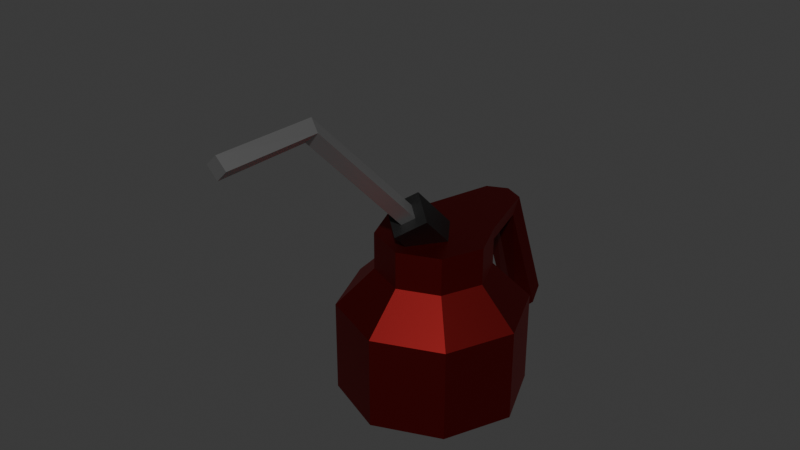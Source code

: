 # Source: CD_Oil_v1.blend  (saved by Blender 5.2.44; exported with 4.5.12 LTS)
import bpy
from mathutils import Matrix  # noqa: F401  (used for matrix-valued properties, if any)

bpy.ops.wm.read_factory_settings(use_empty=True)
scene = bpy.context.scene
scene.name = 'Scene'

# ---- collections
col_collection = bpy.data.collections.new('Collection'); scene.collection.children.link(col_collection)

# ---- materials (node trees are filled in below, after node groups)
mat_material_001 = bpy.data.materials.new('Material.001')
mat_material_002 = bpy.data.materials.new('Material.002')
mat_nozzle = bpy.data.materials.new('Nozzle')

# ---- material node trees
mat_material_001.use_nodes = True; mat_material_001.node_tree.nodes.clear()
_N = mat_material_001.node_tree.nodes; _L = mat_material_001.node_tree.links
n0 = _N.new('ShaderNodeBsdfPrincipled'); n0.name = 'Principled BSDF'; n0.location = (-200, 100)
n0.inputs[0].default_value = (0.214, 0.01435, 0.01435, 1.0)
n0.inputs[1].default_value = 1.0
n0.inputs[10].default_value = 0.005
n1 = _N.new('ShaderNodeOutputMaterial'); n1.name = 'Material Output'; n1.location = (200, 100)
_L.new(n0.outputs[0], n1.inputs[0])
n1.is_active_output = True
mat_material_002.use_nodes = True; mat_material_002.node_tree.nodes.clear()
_N = mat_material_002.node_tree.nodes; _L = mat_material_002.node_tree.links
n0 = _N.new('ShaderNodeBsdfPrincipled'); n0.name = 'Principled BSDF'; n0.location = (-200, 100)
n0.inputs[0].default_value = (0.05088, 0.05088, 0.05088, 1.0)
n0.inputs[1].default_value = 1.0
n0.inputs[10].default_value = 0.005
n1 = _N.new('ShaderNodeOutputMaterial'); n1.name = 'Material Output'; n1.location = (200, 100)
_L.new(n0.outputs[0], n1.inputs[0])
n1.is_active_output = True
mat_nozzle.use_nodes = True; mat_nozzle.node_tree.nodes.clear()
_N = mat_nozzle.node_tree.nodes; _L = mat_nozzle.node_tree.links
n0 = _N.new('ShaderNodeBsdfPrincipled'); n0.name = 'Principled BSDF'; n0.location = (-200, 100)
n0.inputs[0].default_value = (0.5225, 0.5225, 0.5225, 1.0)
n0.inputs[1].default_value = 1.0
n0.inputs[10].default_value = 0.005
n1 = _N.new('ShaderNodeOutputMaterial'); n1.name = 'Material Output'; n1.location = (200, 100)
_L.new(n0.outputs[0], n1.inputs[0])
n1.is_active_output = True

# ---- world
world_world = bpy.data.worlds.new('World'); scene.world = world_world
world_world.use_nodes = True; world_world.node_tree.nodes.clear()
_N = world_world.node_tree.nodes; _L = world_world.node_tree.links
n0 = _N.new('ShaderNodeOutputWorld'); n0.name = 'World Output'; n0.location = (200, 100)
n1 = _N.new('ShaderNodeBackground'); n1.name = 'Background'; n1.location = (-200, 100)
n1.inputs[0].default_value = (0.05088, 0.05088, 0.05088, 1.0)
_L.new(n1.outputs[0], n0.inputs[0])
n0.is_active_output = True
world_world.color = (0.05088, 0.05088, 0.05088)
world_world.sun_shadow_jitter_overblur = 0.0

# ---- meshes
me_cylinder = bpy.data.meshes.new('Cylinder')
me_cylinder.from_pydata([(0.0, 1.0, 0.0), (0.0, 1.0, 1.0), (0.7071, 0.7071, 0.0), (0.7071, 0.7071, 1.0), (1.0, 0.0, 0.0), (1.0, 0.0, 1.0), (0.7071, -0.7071, 0.0), (0.7071, -0.7071, 1.0), (0.0, -1.0, 0.0), (0.0, -1.0, 1.0), (-0.7071, -0.7071, 0.0), (-0.7071, -0.7071, 1.0), (-1.0, 0.0, 0.0), (-1.0, 0.0, 1.0), (-0.7071, 0.7071, 0.0), (-0.7071, 0.7071, 1.0), (0.4243, 0.4243, 1.4), (2.98e-09, 0.6, 1.4), (0.6, 0.0, 1.4), (0.4243, -0.4243, 1.4), (2.98e-09, -0.6, 1.4), (-0.4243, -0.4243, 1.4), (-0.6, 0.0, 1.4), (-0.4243, 0.4243, 1.4), (0.4243, 0.4243, 1.8), (2.98e-09, 0.6, 1.8), (0.6, 0.0, 1.8), (0.4243, -0.4243, 1.8), (2.98e-09, -0.6, 1.8), (-0.4243, -0.4243, 1.8), (-0.6, 0.0, 1.8), (-0.4243, 0.4243, 1.8), (0.2121, 1.174, 1.8), (-0.2121, 1.174, 1.8), (0.2121, 1.674, 0.5), (1.49e-09, 1.75, 0.3), (-0.2121, 1.674, 0.5), (0.4243, 0.3217, 1.628), (2.98e-09, 0.4974, 1.628), (-0.4243, 0.3217, 1.628), (0.2121, 1.072, 1.628), (1.49e-09, 1.047, 1.628), (-0.2121, 1.072, 1.628), (0.2121, 1.572, 0.3283), (1.49e-09, 1.547, 0.1283), (-0.2121, 1.572, 0.3283), (0.0, 1.274, 1.8)], [], [(0, 1, 3, 2), (2, 3, 5, 4), (4, 5, 7, 6), (6, 7, 9, 8), (8, 9, 11, 10), (10, 11, 13, 12), (1, 15, 23, 17), (12, 13, 15, 14), (14, 15, 1, 0), (0, 2, 4, 6, 8, 10, 12, 14), (23, 22, 30, 31), (3, 1, 17, 16), (7, 5, 18, 19), (13, 11, 21, 22), (9, 7, 19, 20), (15, 13, 22, 23), (5, 3, 16, 18), (11, 9, 20, 21), (24, 25, 31, 30, 29, 28, 27, 26), (21, 20, 28, 29), (19, 18, 26, 27), (16, 17, 25, 24), (17, 23, 31, 25), (22, 21, 29, 30), (20, 19, 27, 28), (18, 16, 24, 26), (24, 25, 38, 37), (36, 35, 44, 45), (33, 36, 45, 42), (31, 33, 42, 39), (38, 39, 42, 41), (37, 38, 41, 40), (41, 42, 45, 44), (40, 41, 44, 43), (32, 24, 37, 40), (25, 31, 39, 38), (34, 32, 40, 43), (35, 34, 43, 44), (24, 32, 46, 25), (34, 35, 46, 32), (25, 46, 33, 31), (35, 36, 33, 46)])
_uv = me_cylinder.uv_layers.new(name='UVMap')
_uv.uv.foreach_set('vector', [1.0, 0.5, 1.0, 1.0, 0.875, 1.0, 0.875, 0.5, 0.875, 0.5, 0.875, 1.0, 0.75, 1.0, 0.75, 0.5, 0.75, 0.5, 0.75, 1.0, 0.625, 1.0, 0.625, 0.5, 0.625, 0.5, 0.625, 1.0, 0.5, 1.0, 0.5, 0.5, 0.5, 0.5, 0.5, 1.0, 0.375, 1.0, 0.375, 0.5, 0.375, 0.5, 0.375, 1.0, 0.25, 1.0, 0.25, 0.5, 0.0, 1.0, 0.125, 1.0, 0.125, 1.0, 0.0, 1.0, 0.25, 0.5, 0.25, 1.0, 0.125, 1.0, 0.125, 0.5, 0.125, 0.5, 0.125, 1.0, 0.0, 1.0, 0.0, 0.5, 0.75, 0.49, 0.9197, 0.4197, 0.99, 0.25, 0.9197, 0.08029, 0.75, 0.01, 0.5803, 0.08029, 0.51, 0.25, 0.5803, 0.4197, 0.125, 1.0, 0.25, 1.0, 0.25, 1.0, 0.125, 1.0, 0.875, 1.0, 1.0, 1.0, 1.0, 1.0, 0.875, 1.0, 0.625, 1.0, 0.75, 1.0, 0.75, 1.0, 0.625, 1.0, 0.25, 1.0, 0.375, 1.0, 0.375, 1.0, 0.25, 1.0, 0.5, 1.0, 0.625, 1.0, 0.625, 1.0, 0.5, 1.0, 0.125, 1.0, 0.25, 1.0, 0.25, 1.0, 0.125, 1.0, 0.75, 1.0, 0.875, 1.0, 0.875, 1.0, 0.75, 1.0, 0.375, 1.0, 0.5, 1.0, 0.5, 1.0, 0.375, 1.0, 0.4197, 0.4197, 0.25, 0.49, 0.08029, 0.4197, 0.01, 0.25, 0.08029, 0.08029, 0.25, 0.01, 0.4197, 0.08029, 0.49, 0.25, 0.375, 1.0, 0.5, 1.0, 0.5, 1.0, 0.375, 1.0, 0.625, 1.0, 0.75, 1.0, 0.75, 1.0, 0.625, 1.0, 0.875, 1.0, 1.0, 1.0, 1.0, 1.0, 0.875, 1.0, 0.0, 1.0, 0.125, 1.0, 0.125, 1.0, 0.0, 1.0, 0.25, 1.0, 0.375, 1.0, 0.375, 1.0, 0.25, 1.0, 0.5, 1.0, 0.625, 1.0, 0.625, 1.0, 0.5, 1.0, 0.75, 1.0, 0.875, 1.0, 0.875, 1.0, 0.75, 1.0, 0.875, 1.0, 1.0, 1.0, 1.0, 1.0, 0.875, 1.0, 0.0, 0.0, 0.0, 0.0, 0.0, 0.0, 0.0, 0.0, 0.0, 0.0, 0.0, 0.0, 0.0, 0.0, 0.0, 0.0, 0.0, 0.0, 0.0, 0.0, 0.0, 0.0, 0.0, 0.0, 0.25, 0.49, 0.08029, 0.4197, 0.08029, 0.4197, 0.25, 0.49, 0.4197, 0.4197, 0.25, 0.49, 0.25, 0.49, 0.4197, 0.4197, 0.25, 0.49, 0.08029, 0.4197, 0.08029, 0.4197, 0.25, 0.49, 0.4197, 0.4197, 0.25, 0.49, 0.25, 0.49, 0.4197, 0.4197, 0.0, 0.0, 0.0, 0.0, 0.0, 0.0, 0.0, 0.0, 0.0, 1.0, 0.125, 1.0, 0.125, 1.0, 0.0, 1.0, 0.0, 0.0, 0.0, 0.0, 0.0, 0.0, 0.0, 0.0, 0.0, 0.0, 0.0, 0.0, 0.0, 0.0, 0.0, 0.0, 0.0, 0.0, 0.0, 0.0, 0.0, 0.0, 0.0, 0.0, 0.0, 0.0, 0.0, 0.0, 0.0, 0.0, 0.0, 0.0, 0.0, 0.0, 0.0, 0.0, 0.0, 0.0, 0.0, 0.0, 0.0, 0.0, 0.0, 0.0, 0.0, 0.0, 0.0, 0.0])
me_cylinder.materials.append(mat_material_001)
me_cylinder.update()
me_cylinder_001 = bpy.data.meshes.new('Cylinder.001')
me_cylinder_001.from_pydata([(0.0, 0.25, 0.75), (0.0, 0.1086, 1.75), (0.25, 0.0, 0.75), (0.1086, 0.0, 1.75), (0.0, -0.25, 0.75), (0.0, -0.1086, 1.75), (-0.25, 0.0, 0.75), (-0.1086, 0.0, 1.75), (0.25, 0.0, 1.75), (0.0, 0.25, 1.75), (0.0, -0.25, 1.75), (-0.25, 0.0, 1.75), (0.1086, 7.822e-18, 3.543), (7.822e-18, 0.1003, 3.584), (-7.822e-18, -0.1003, 3.501), (-0.1086, -7.822e-18, 3.543), (0.1086, -0.7071, 4.25), (-2.894e-17, -0.6303, 4.327), (-6.303e-17, -0.7839, 4.173), (-0.1086, -0.7071, 4.25)], [], [(0, 9, 8, 2), (2, 8, 10, 4), (7, 5, 14, 15), (4, 10, 11, 6), (6, 11, 9, 0), (0, 2, 4, 6), (1, 3, 8, 9), (3, 5, 10, 8), (5, 7, 11, 10), (7, 1, 9, 11), (15, 14, 18, 19), (3, 1, 13, 12), (1, 7, 15, 13), (5, 3, 12, 14), (16, 17, 19, 18), (12, 13, 17, 16), (13, 15, 19, 17), (14, 12, 16, 18)])
me_cylinder_001.polygons.foreach_set('material_index', [0, 0, 1, 0, 0, 0, 0, 0, 0, 0, 1, 1, 1, 1, 1, 1, 1, 1])
_uv = me_cylinder_001.uv_layers.new(name='UVMap')
_uv.uv.foreach_set('vector', [1.0, 0.5, 1.0, 1.0, 0.75, 1.0, 0.75, 0.5, 0.75, 0.5, 0.75, 1.0, 0.5, 1.0, 0.5, 0.5, 0.1458, 0.25, 0.25, 0.1458, 0.25, 0.1458, 0.1458, 0.25, 0.5, 0.5, 0.5, 1.0, 0.25, 1.0, 0.25, 0.5, 0.25, 0.5, 0.25, 1.0, 0.0, 1.0, 0.0, 0.5, 0.75, 0.49, 0.99, 0.25, 0.75, 0.01, 0.51, 0.25, 0.25, 0.3542, 0.3542, 0.25, 0.49, 0.25, 0.25, 0.49, 0.3542, 0.25, 0.25, 0.1458, 0.25, 0.01, 0.49, 0.25, 0.25, 0.1458, 0.1458, 0.25, 0.01, 0.25, 0.25, 0.01, 0.1458, 0.25, 0.25, 0.3542, 0.25, 0.49, 0.01, 0.25, 0.1458, 0.25, 0.25, 0.1458, 0.25, 0.1458, 0.1458, 0.25, 0.3542, 0.25, 0.25, 0.3542, 0.25, 0.3542, 0.3542, 0.25, 0.25, 0.3542, 0.1458, 0.25, 0.1458, 0.25, 0.25, 0.3542, 0.25, 0.1458, 0.3542, 0.25, 0.3542, 0.25, 0.25, 0.1458, 0.3542, 0.25, 0.25, 0.3542, 0.1458, 0.25, 0.25, 0.1458, 0.3542, 0.25, 0.25, 0.3542, 0.25, 0.3542, 0.3542, 0.25, 0.25, 0.3542, 0.1458, 0.25, 0.1458, 0.25, 0.25, 0.3542, 0.25, 0.1458, 0.3542, 0.25, 0.3542, 0.25, 0.25, 0.1458])
me_cylinder_001.materials.append(mat_material_002)
me_cylinder_001.materials.append(mat_nozzle)
me_cylinder_001.update()

# ---- objects
ob_can = bpy.data.objects.new('Can', me_cylinder)
ob_nozzle = bpy.data.objects.new('Nozzle', me_cylinder_001)

# ---- transforms, parenting, visibility, modifiers, constraints
ob_can.location = (0.0, 0.0, 0.0)
ob_nozzle.location = (0.0, 0.8, 0.9)
ob_nozzle.rotation_euler = (0.7854, -0.0, 0.0)

# ---- collection membership
col_collection.objects.link(ob_can)
col_collection.objects.link(ob_nozzle)

# ---- scene / render settings (as saved in the file)
scene.frame_start = 1; scene.frame_end = 250; scene.frame_set(1)
scene.render.engine = 'BLENDER_EEVEE_NEXT'
scene.render.bake_bias = 0.0
scene.render.bake_samples = 0
scene.render.compositor_device = 'GPU'
scene.eevee.use_volume_custom_range = False
scene.eevee.fast_gi_thickness_near = 0.1
scene.eevee.fast_gi_thickness_far = 0.0
scene.eevee.ray_tracing_options.screen_trace_thickness = 0.1
bpy.context.view_layer.update()

# ---- added for rendering (the .blend has no active camera and no usable light): camera, sun
cam_auto = bpy.data.cameras.new('AutoCamera')
cam_auto.lens = 50.0
cam_auto.sensor_width = 36.0
cam_auto.clip_end = 1000.0
ob_auto_camera = bpy.data.objects.new('AutoCamera', cam_auto)
scene.collection.objects.link(ob_auto_camera)
ob_auto_camera.location = (5.99163, -7.72185, 6.86144)
ob_auto_camera.rotation_euler = (1.09748, -7.21219e-08, 0.694738)
scene.camera = ob_auto_camera
light_auto_sun = bpy.data.lights.new('AutoSun', 'SUN')
light_auto_sun.energy = 3.0
light_auto_sun.angle = 0.0523599
ob_auto_sun = bpy.data.objects.new('AutoSun', light_auto_sun)
scene.collection.objects.link(ob_auto_sun)
ob_auto_sun.rotation_euler = (0.872665, 0.174533, 0.523599)
bpy.context.view_layer.update()
